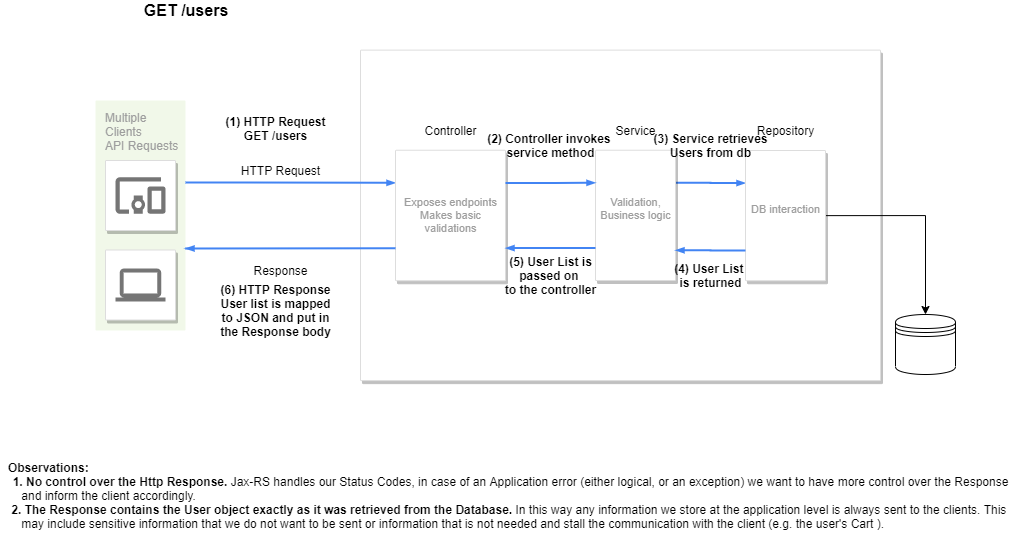

The diagram above was exported from draw.io. Its source (the exported page's mxGraphModel, read from the mxfile embedded in the PNG):
<mxGraphModel dx="1185" dy="621" grid="1" gridSize="10" guides="1" tooltips="1" connect="1" arrows="1" fold="1" page="1" pageScale="1" pageWidth="1169" pageHeight="827" background="#ffffff" math="0" shadow="0">
  <root>
    <mxCell id="0" />
    <mxCell id="1" parent="0" />
    <mxCell id="bGmxUOIzH6wgqOG_NlSm-1015" value="" style="strokeColor=#dddddd;fillColor=#ffffff;shadow=1;strokeWidth=1;rounded=1;absoluteArcSize=1;arcSize=2;fontSize=11;fontColor=#9E9E9E;align=center;html=1;" parent="1" vertex="1">
      <mxGeometry x="420" y="99.63" width="520" height="330.5" as="geometry" />
    </mxCell>
    <mxCell id="997" value="Multiple&lt;br&gt;Clients&lt;br&gt;API Requests&lt;br&gt;" style="rounded=1;absoluteArcSize=1;arcSize=2;html=1;strokeColor=none;gradientColor=none;shadow=0;dashed=0;fontSize=12;fontColor=#9E9E9E;align=left;verticalAlign=top;spacing=10;spacingTop=-4;fillColor=#F1F8E9;" parent="1" vertex="1">
      <mxGeometry x="155" y="150" width="90" height="230" as="geometry" />
    </mxCell>
    <mxCell id="999" style="edgeStyle=orthogonalEdgeStyle;rounded=0;elbow=vertical;html=1;labelBackgroundColor=none;startFill=1;startSize=4;endArrow=blockThin;endFill=1;endSize=4;jettySize=auto;orthogonalLoop=1;strokeColor=#4284F3;strokeWidth=2;fontSize=12;fontColor=#000000;align=left;dashed=0;entryX=0;entryY=0.25;entryDx=0;entryDy=0;" parent="1" source="997" target="991" edge="1">
      <mxGeometry relative="1" as="geometry">
        <Array as="points">
          <mxPoint x="305" y="232" />
          <mxPoint x="305" y="232" />
        </Array>
      </mxGeometry>
    </mxCell>
    <mxCell id="985" value="" style="strokeColor=#dddddd;fillColor=#ffffff;shadow=1;strokeWidth=1;rounded=1;absoluteArcSize=1;arcSize=2;labelPosition=center;verticalLabelPosition=middle;align=center;verticalAlign=bottom;spacingLeft=0;fontColor=#999999;fontSize=12;whiteSpace=wrap;spacingBottom=2;html=1;" parent="1" vertex="1">
      <mxGeometry x="165" y="210" width="70" height="70" as="geometry" />
    </mxCell>
    <mxCell id="986" value="" style="dashed=0;connectable=0;html=1;fillColor=#757575;strokeColor=none;shape=mxgraph.gcp2.mobile_devices;part=1;" parent="985" vertex="1">
      <mxGeometry x="0.5" width="50" height="36.5" relative="1" as="geometry">
        <mxPoint x="-25" y="16.75" as="offset" />
      </mxGeometry>
    </mxCell>
    <mxCell id="987" value="" style="strokeColor=#dddddd;fillColor=#ffffff;shadow=1;strokeWidth=1;rounded=1;absoluteArcSize=1;arcSize=2;labelPosition=center;verticalLabelPosition=middle;align=center;verticalAlign=bottom;spacingLeft=0;fontColor=#999999;fontSize=12;whiteSpace=wrap;spacingBottom=2;html=1;" parent="1" vertex="1">
      <mxGeometry x="165" y="299.5" width="70" height="70" as="geometry" />
    </mxCell>
    <mxCell id="988" value="" style="dashed=0;connectable=0;html=1;fillColor=#757575;strokeColor=none;shape=mxgraph.gcp2.laptop;part=1;" parent="987" vertex="1">
      <mxGeometry x="0.5" width="50" height="33" relative="1" as="geometry">
        <mxPoint x="-25" y="18.5" as="offset" />
      </mxGeometry>
    </mxCell>
    <mxCell id="1001" style="edgeStyle=orthogonalEdgeStyle;rounded=0;elbow=vertical;html=1;labelBackgroundColor=none;startFill=1;startSize=4;endArrow=blockThin;endFill=1;endSize=4;jettySize=auto;orthogonalLoop=1;strokeColor=#4284F3;strokeWidth=2;fontSize=12;fontColor=#000000;align=left;dashed=0;exitX=1;exitY=0.25;exitDx=0;exitDy=0;entryX=0;entryY=0.25;entryDx=0;entryDy=0;" parent="1" source="993" target="995" edge="1">
      <mxGeometry relative="1" as="geometry">
        <mxPoint x="495" y="334.5" as="sourcePoint" />
      </mxGeometry>
    </mxCell>
    <mxCell id="991" value="&lt;div&gt;Exposes endpoints&lt;/div&gt;&lt;div&gt;Makes basic&lt;/div&gt;&lt;div&gt;&amp;nbsp;validations &lt;br&gt;&lt;/div&gt;" style="strokeColor=#dddddd;fillColor=#ffffff;shadow=1;strokeWidth=1;rounded=1;absoluteArcSize=1;arcSize=2;fontSize=11;fontColor=#9E9E9E;align=center;html=1;" parent="1" vertex="1">
      <mxGeometry x="455" y="199.75" width="110" height="130.5" as="geometry" />
    </mxCell>
    <mxCell id="993" value="&lt;div&gt;Validation,&lt;br&gt;&lt;/div&gt;&lt;div&gt;Business logic&lt;/div&gt;&lt;div&gt;&lt;br&gt;&lt;/div&gt;" style="strokeColor=#dddddd;fillColor=#ffffff;shadow=1;strokeWidth=1;rounded=1;absoluteArcSize=1;arcSize=2;fontSize=11;fontColor=#9E9E9E;align=center;html=1;" parent="1" vertex="1">
      <mxGeometry x="655" y="199.75" width="80" height="130.25" as="geometry" />
    </mxCell>
    <mxCell id="bGmxUOIzH6wgqOG_NlSm-1014" style="edgeStyle=orthogonalEdgeStyle;rounded=0;orthogonalLoop=1;jettySize=auto;html=1;exitX=1;exitY=0.5;exitDx=0;exitDy=0;entryX=0.5;entryY=0;entryDx=0;entryDy=0;" parent="1" source="995" target="bGmxUOIzH6wgqOG_NlSm-1013" edge="1">
      <mxGeometry relative="1" as="geometry" />
    </mxCell>
    <mxCell id="995" value="&lt;div&gt;DB interaction&lt;/div&gt;&lt;div&gt;&lt;br&gt;&lt;/div&gt;" style="strokeColor=#dddddd;fillColor=#ffffff;shadow=1;strokeWidth=1;rounded=1;absoluteArcSize=1;arcSize=2;fontSize=11;fontColor=#9E9E9E;align=center;html=1;" parent="1" vertex="1">
      <mxGeometry x="805" y="200" width="80" height="130.25" as="geometry" />
    </mxCell>
    <mxCell id="bGmxUOIzH6wgqOG_NlSm-1001" style="edgeStyle=orthogonalEdgeStyle;rounded=0;orthogonalLoop=1;jettySize=auto;html=1;exitX=0.5;exitY=1;exitDx=0;exitDy=0;" parent="1" source="985" target="985" edge="1">
      <mxGeometry relative="1" as="geometry" />
    </mxCell>
    <mxCell id="bGmxUOIzH6wgqOG_NlSm-1002" style="edgeStyle=orthogonalEdgeStyle;rounded=0;elbow=vertical;html=1;labelBackgroundColor=none;startFill=1;startSize=4;endArrow=blockThin;endFill=1;endSize=4;jettySize=auto;orthogonalLoop=1;strokeColor=#4284F3;strokeWidth=2;fontSize=12;fontColor=#000000;align=left;dashed=0;exitX=1;exitY=0.25;exitDx=0;exitDy=0;entryX=0;entryY=0.25;entryDx=0;entryDy=0;" parent="1" source="991" target="993" edge="1">
      <mxGeometry relative="1" as="geometry">
        <mxPoint x="825" y="264.875" as="sourcePoint" />
        <mxPoint x="625" y="310" as="targetPoint" />
        <Array as="points">
          <mxPoint x="615" y="232" />
          <mxPoint x="615" y="232" />
        </Array>
      </mxGeometry>
    </mxCell>
    <mxCell id="bGmxUOIzH6wgqOG_NlSm-1004" style="edgeStyle=orthogonalEdgeStyle;rounded=0;elbow=vertical;html=1;labelBackgroundColor=none;startFill=1;startSize=4;endArrow=blockThin;endFill=1;endSize=4;jettySize=auto;orthogonalLoop=1;strokeColor=#4284F3;strokeWidth=2;fontSize=12;fontColor=#000000;align=left;dashed=0;exitX=0;exitY=0.75;exitDx=0;exitDy=0;" parent="1" source="991" edge="1">
      <mxGeometry relative="1" as="geometry">
        <Array as="points">
          <mxPoint x="245" y="298" />
        </Array>
        <mxPoint x="450" y="303" as="sourcePoint" />
        <mxPoint x="245" y="298" as="targetPoint" />
      </mxGeometry>
    </mxCell>
    <mxCell id="bGmxUOIzH6wgqOG_NlSm-1006" style="edgeStyle=orthogonalEdgeStyle;rounded=0;elbow=vertical;html=1;labelBackgroundColor=none;startFill=1;startSize=4;endArrow=blockThin;endFill=1;endSize=4;jettySize=auto;orthogonalLoop=1;strokeColor=#4284F3;strokeWidth=2;fontSize=12;fontColor=#000000;align=left;dashed=0;exitX=0;exitY=0.75;exitDx=0;exitDy=0;entryX=1;entryY=0.75;entryDx=0;entryDy=0;" parent="1" source="993" target="991" edge="1">
      <mxGeometry relative="1" as="geometry">
        <mxPoint x="565" y="232.375" as="sourcePoint" />
        <mxPoint x="655" y="232.3125" as="targetPoint" />
        <Array as="points">
          <mxPoint x="605" y="298" />
          <mxPoint x="605" y="298" />
        </Array>
      </mxGeometry>
    </mxCell>
    <mxCell id="bGmxUOIzH6wgqOG_NlSm-1007" style="edgeStyle=orthogonalEdgeStyle;rounded=0;elbow=vertical;html=1;labelBackgroundColor=none;startFill=1;startSize=4;endArrow=blockThin;endFill=1;endSize=4;jettySize=auto;orthogonalLoop=1;strokeColor=#4284F3;strokeWidth=2;fontSize=12;fontColor=#000000;align=left;dashed=0;entryX=1;entryY=0.768;entryDx=0;entryDy=0;entryPerimeter=0;" parent="1" target="993" edge="1">
      <mxGeometry relative="1" as="geometry">
        <mxPoint x="805" y="300" as="sourcePoint" />
        <mxPoint x="834" y="299.725" as="targetPoint" />
        <Array as="points" />
      </mxGeometry>
    </mxCell>
    <mxCell id="bGmxUOIzH6wgqOG_NlSm-1008" value="Controller" style="text;html=1;align=center;verticalAlign=middle;resizable=0;points=[];autosize=1;" parent="1" vertex="1">
      <mxGeometry x="475" y="170.25" width="70" height="20" as="geometry" />
    </mxCell>
    <mxCell id="bGmxUOIzH6wgqOG_NlSm-1009" value="Service" style="text;html=1;align=center;verticalAlign=middle;resizable=0;points=[];autosize=1;" parent="1" vertex="1">
      <mxGeometry x="665" y="170.25" width="60" height="20" as="geometry" />
    </mxCell>
    <mxCell id="bGmxUOIzH6wgqOG_NlSm-1010" value="Repository" style="text;html=1;align=center;verticalAlign=middle;resizable=0;points=[];autosize=1;" parent="1" vertex="1">
      <mxGeometry x="810" y="170.25" width="70" height="20" as="geometry" />
    </mxCell>
    <mxCell id="bGmxUOIzH6wgqOG_NlSm-1011" value="Response" style="text;html=1;align=center;verticalAlign=middle;resizable=0;points=[];autosize=1;" parent="1" vertex="1">
      <mxGeometry x="305" y="310" width="70" height="20" as="geometry" />
    </mxCell>
    <mxCell id="bGmxUOIzH6wgqOG_NlSm-1012" value="HTTP Request" style="text;html=1;align=center;verticalAlign=middle;resizable=0;points=[];autosize=1;" parent="1" vertex="1">
      <mxGeometry x="290" y="210" width="100" height="20" as="geometry" />
    </mxCell>
    <mxCell id="bGmxUOIzH6wgqOG_NlSm-1013" value="" style="shape=datastore;whiteSpace=wrap;html=1;" parent="1" vertex="1">
      <mxGeometry x="955" y="364" width="60" height="60" as="geometry" />
    </mxCell>
    <mxCell id="NBxlPGYOO_IImvw0Qc1O-1002" value="&lt;b&gt;&lt;font style=&quot;font-size: 16px&quot;&gt;GET /users&amp;nbsp;&amp;nbsp;&lt;/font&gt;&lt;/b&gt;" style="text;html=1;align=center;verticalAlign=middle;resizable=0;points=[];autosize=1;" vertex="1" parent="1">
      <mxGeometry x="195" y="50" width="110" height="20" as="geometry" />
    </mxCell>
    <mxCell id="NBxlPGYOO_IImvw0Qc1O-1003" value="&lt;b&gt;(1) HTTP Request&lt;br&gt;GET /users&lt;br&gt;&lt;br&gt;&lt;/b&gt;" style="text;html=1;align=center;verticalAlign=middle;resizable=0;points=[];autosize=1;" vertex="1" parent="1">
      <mxGeometry x="275" y="160" width="120" height="50" as="geometry" />
    </mxCell>
    <mxCell id="NBxlPGYOO_IImvw0Qc1O-1004" value="&lt;b&gt;(2) Controller invokes&amp;nbsp;&lt;br&gt;service method&lt;br&gt;&lt;/b&gt;" style="text;html=1;align=center;verticalAlign=middle;resizable=0;points=[];autosize=1;" vertex="1" parent="1">
      <mxGeometry x="540" y="180" width="140" height="30" as="geometry" />
    </mxCell>
    <mxCell id="NBxlPGYOO_IImvw0Qc1O-1005" value="&lt;b&gt;(3) Service retrieves&lt;br&gt;Users from db&lt;br&gt;&lt;/b&gt;" style="text;html=1;align=center;verticalAlign=middle;resizable=0;points=[];autosize=1;" vertex="1" parent="1">
      <mxGeometry x="705" y="180" width="130" height="30" as="geometry" />
    </mxCell>
    <mxCell id="NBxlPGYOO_IImvw0Qc1O-1007" value="&lt;b&gt;(4) User List&amp;nbsp;&lt;br&gt;is returned&lt;br&gt;&lt;/b&gt;" style="text;html=1;align=center;verticalAlign=middle;resizable=0;points=[];autosize=1;" vertex="1" parent="1">
      <mxGeometry x="725" y="310" width="90" height="30" as="geometry" />
    </mxCell>
    <mxCell id="NBxlPGYOO_IImvw0Qc1O-1008" value="&lt;b&gt;(5) User List is&lt;br&gt;passed on &lt;br&gt;to the controller&lt;br&gt;&lt;/b&gt;" style="text;html=1;align=center;verticalAlign=middle;resizable=0;points=[];autosize=1;" vertex="1" parent="1">
      <mxGeometry x="555" y="300" width="110" height="50" as="geometry" />
    </mxCell>
    <mxCell id="NBxlPGYOO_IImvw0Qc1O-1010" value="&lt;b&gt;(6) HTTP Response&lt;br&gt;User list is mapped&lt;br&gt;to JSON and put in&lt;br&gt;the Response body&lt;br&gt;&lt;/b&gt;" style="text;html=1;align=center;verticalAlign=middle;resizable=0;points=[];autosize=1;" vertex="1" parent="1">
      <mxGeometry x="270" y="330" width="130" height="60" as="geometry" />
    </mxCell>
    <mxCell id="NBxlPGYOO_IImvw0Qc1O-1013" value="&lt;div style=&quot;text-align: left&quot;&gt;&lt;b&gt;Observations:&lt;/b&gt;&lt;/div&gt;&lt;b&gt;1. No control over the Http Response. &lt;/b&gt;Jax-RS handles our Status Codes, in case of an Application error (either logical, or an exception) we want to have more control over the Response&lt;br&gt;&lt;div style=&quot;text-align: left&quot;&gt;&amp;nbsp; &amp;nbsp; and inform the client accordingly.&lt;/div&gt;&lt;div style=&quot;text-align: left&quot;&gt;&lt;b style=&quot;font-weight: bold&quot;&gt;&amp;nbsp;2. The Response contains the User object exactly as it was retrieved from the Database. &lt;/b&gt;In this way any information we store at the application level is always sent to the clients. This&lt;b&gt;&amp;nbsp;&amp;nbsp;&lt;/b&gt;&lt;/div&gt;&lt;div style=&quot;text-align: left&quot;&gt;&lt;b&gt;&amp;nbsp; &amp;nbsp; &lt;/b&gt;&lt;span&gt;may include sensitive information that we do not want to be sent or information that is not needed and stall the communication with the client (e.g. the user's Cart ).&lt;/span&gt;&lt;/div&gt;&lt;div style=&quot;text-align: left&quot;&gt;&amp;nbsp;&lt;/div&gt;" style="text;html=1;align=center;verticalAlign=middle;resizable=0;points=[];autosize=1;" vertex="1" parent="1">
      <mxGeometry x="60" y="507" width="1020" height="90" as="geometry" />
    </mxCell>
  </root>
</mxGraphModel>